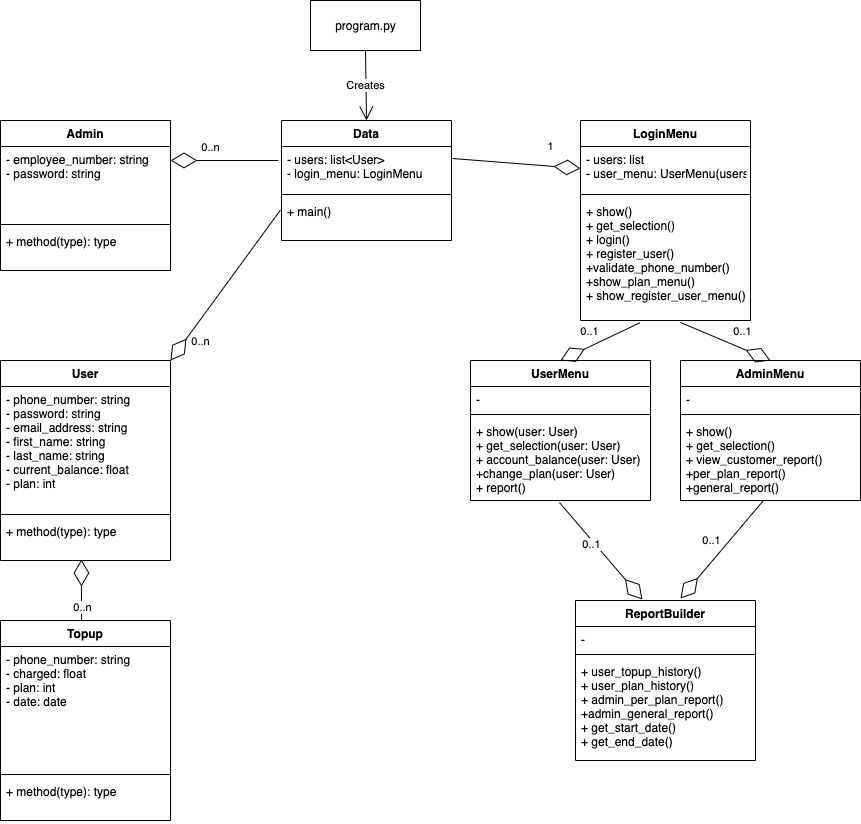

The diagram above was exported from draw.io. Its source (the exported page's mxGraphModel, read from the mxfile embedded in the PNG):
<mxGraphModel dx="788" dy="499" grid="1" gridSize="10" guides="1" tooltips="1" connect="1" arrows="1" fold="1" page="1" pageScale="1" pageWidth="827" pageHeight="1169" math="0" shadow="0">
  <root>
    <mxCell id="0" />
    <mxCell id="1" parent="0" />
    <mxCell id="2" value="Admin" style="swimlane;fontStyle=1;align=center;verticalAlign=top;childLayout=stackLayout;horizontal=1;startSize=26;horizontalStack=0;resizeParent=1;resizeParentMax=0;resizeLast=0;collapsible=1;marginBottom=0;" parent="1" vertex="1">
      <mxGeometry x="80" y="280" width="170" height="150" as="geometry" />
    </mxCell>
    <mxCell id="3" value="- employee_number: string&#10;- password: string" style="text;strokeColor=none;fillColor=none;align=left;verticalAlign=top;spacingLeft=4;spacingRight=4;overflow=hidden;rotatable=0;points=[[0,0.5],[1,0.5]];portConstraint=eastwest;" parent="2" vertex="1">
      <mxGeometry y="26" width="170" height="74" as="geometry" />
    </mxCell>
    <mxCell id="4" value="" style="line;strokeWidth=1;fillColor=none;align=left;verticalAlign=middle;spacingTop=-1;spacingLeft=3;spacingRight=3;rotatable=0;labelPosition=right;points=[];portConstraint=eastwest;" parent="2" vertex="1">
      <mxGeometry y="100" width="170" height="8" as="geometry" />
    </mxCell>
    <mxCell id="5" value="+ method(type): type" style="text;strokeColor=none;fillColor=none;align=left;verticalAlign=top;spacingLeft=4;spacingRight=4;overflow=hidden;rotatable=0;points=[[0,0.5],[1,0.5]];portConstraint=eastwest;" parent="2" vertex="1">
      <mxGeometry y="108" width="170" height="42" as="geometry" />
    </mxCell>
    <mxCell id="6" value="User" style="swimlane;fontStyle=1;align=center;verticalAlign=top;childLayout=stackLayout;horizontal=1;startSize=26;horizontalStack=0;resizeParent=1;resizeParentMax=0;resizeLast=0;collapsible=1;marginBottom=0;" parent="1" vertex="1">
      <mxGeometry x="80" y="520" width="170" height="200" as="geometry" />
    </mxCell>
    <mxCell id="7" value="- phone_number: string&#10;- password: string&#10;- email_address: string&#10;- first_name: string&#10;- last_name: string&#10;- current_balance: float&#10;- plan: int" style="text;strokeColor=none;fillColor=none;align=left;verticalAlign=top;spacingLeft=4;spacingRight=4;overflow=hidden;rotatable=0;points=[[0,0.5],[1,0.5]];portConstraint=eastwest;" parent="6" vertex="1">
      <mxGeometry y="26" width="170" height="124" as="geometry" />
    </mxCell>
    <mxCell id="8" value="" style="line;strokeWidth=1;fillColor=none;align=left;verticalAlign=middle;spacingTop=-1;spacingLeft=3;spacingRight=3;rotatable=0;labelPosition=right;points=[];portConstraint=eastwest;" parent="6" vertex="1">
      <mxGeometry y="150" width="170" height="8" as="geometry" />
    </mxCell>
    <mxCell id="9" value="+ method(type): type" style="text;strokeColor=none;fillColor=none;align=left;verticalAlign=top;spacingLeft=4;spacingRight=4;overflow=hidden;rotatable=0;points=[[0,0.5],[1,0.5]];portConstraint=eastwest;" parent="6" vertex="1">
      <mxGeometry y="158" width="170" height="42" as="geometry" />
    </mxCell>
    <mxCell id="10" value="Data" style="swimlane;fontStyle=1;align=center;verticalAlign=top;childLayout=stackLayout;horizontal=1;startSize=26;horizontalStack=0;resizeParent=1;resizeParentMax=0;resizeLast=0;collapsible=1;marginBottom=0;" parent="1" vertex="1">
      <mxGeometry x="361" y="280" width="170" height="120" as="geometry" />
    </mxCell>
    <mxCell id="11" value="- users: list&lt;User&gt;&#10;- login_menu: LoginMenu" style="text;strokeColor=none;fillColor=none;align=left;verticalAlign=top;spacingLeft=4;spacingRight=4;overflow=hidden;rotatable=0;points=[[0,0.5],[1,0.5]];portConstraint=eastwest;" parent="10" vertex="1">
      <mxGeometry y="26" width="170" height="44" as="geometry" />
    </mxCell>
    <mxCell id="12" value="" style="line;strokeWidth=1;fillColor=none;align=left;verticalAlign=middle;spacingTop=-1;spacingLeft=3;spacingRight=3;rotatable=0;labelPosition=right;points=[];portConstraint=eastwest;" parent="10" vertex="1">
      <mxGeometry y="70" width="170" height="8" as="geometry" />
    </mxCell>
    <mxCell id="13" value="+ main()" style="text;strokeColor=none;fillColor=none;align=left;verticalAlign=top;spacingLeft=4;spacingRight=4;overflow=hidden;rotatable=0;points=[[0,0.5],[1,0.5]];portConstraint=eastwest;" parent="10" vertex="1">
      <mxGeometry y="78" width="170" height="42" as="geometry" />
    </mxCell>
    <mxCell id="14" value="LoginMenu" style="swimlane;fontStyle=1;align=center;verticalAlign=top;childLayout=stackLayout;horizontal=1;startSize=26;horizontalStack=0;resizeParent=1;resizeParentMax=0;resizeLast=0;collapsible=1;marginBottom=0;" parent="1" vertex="1">
      <mxGeometry x="660" y="280" width="170" height="200" as="geometry" />
    </mxCell>
    <mxCell id="15" value="- users: list&#10;- user_menu: UserMenu(users)" style="text;strokeColor=none;fillColor=none;align=left;verticalAlign=top;spacingLeft=4;spacingRight=4;overflow=hidden;rotatable=0;points=[[0,0.5],[1,0.5]];portConstraint=eastwest;" parent="14" vertex="1">
      <mxGeometry y="26" width="170" height="44" as="geometry" />
    </mxCell>
    <mxCell id="16" value="" style="line;strokeWidth=1;fillColor=none;align=left;verticalAlign=middle;spacingTop=-1;spacingLeft=3;spacingRight=3;rotatable=0;labelPosition=right;points=[];portConstraint=eastwest;" parent="14" vertex="1">
      <mxGeometry y="70" width="170" height="8" as="geometry" />
    </mxCell>
    <mxCell id="17" value="+ show()&#10;+ get_selection()&#10;+ login()&#10;+ register_user()&#10;+validate_phone_number()&#10;+show_plan_menu()&#10;+ show_register_user_menu()" style="text;strokeColor=none;fillColor=none;align=left;verticalAlign=top;spacingLeft=4;spacingRight=4;overflow=hidden;rotatable=0;points=[[0,0.5],[1,0.5]];portConstraint=eastwest;" parent="14" vertex="1">
      <mxGeometry y="78" width="170" height="122" as="geometry" />
    </mxCell>
    <mxCell id="18" value="UserMenu" style="swimlane;fontStyle=1;align=center;verticalAlign=top;childLayout=stackLayout;horizontal=1;startSize=26;horizontalStack=0;resizeParent=1;resizeParentMax=0;resizeLast=0;collapsible=1;marginBottom=0;" parent="1" vertex="1">
      <mxGeometry x="550" y="520" width="180" height="140" as="geometry" />
    </mxCell>
    <mxCell id="19" value="-" style="text;strokeColor=none;fillColor=none;align=left;verticalAlign=top;spacingLeft=4;spacingRight=4;overflow=hidden;rotatable=0;points=[[0,0.5],[1,0.5]];portConstraint=eastwest;" parent="18" vertex="1">
      <mxGeometry y="26" width="180" height="24" as="geometry" />
    </mxCell>
    <mxCell id="20" value="" style="line;strokeWidth=1;fillColor=none;align=left;verticalAlign=middle;spacingTop=-1;spacingLeft=3;spacingRight=3;rotatable=0;labelPosition=right;points=[];portConstraint=eastwest;" parent="18" vertex="1">
      <mxGeometry y="50" width="180" height="8" as="geometry" />
    </mxCell>
    <mxCell id="21" value="+ show(user: User)&#10;+ get_selection(user: User)&#10;+ account_balance(user: User)&#10;+change_plan(user: User)&#10;+ report()" style="text;strokeColor=none;fillColor=none;align=left;verticalAlign=top;spacingLeft=4;spacingRight=4;overflow=hidden;rotatable=0;points=[[0,0.5],[1,0.5]];portConstraint=eastwest;" parent="18" vertex="1">
      <mxGeometry y="58" width="180" height="82" as="geometry" />
    </mxCell>
    <mxCell id="22" value="AdminMenu" style="swimlane;fontStyle=1;align=center;verticalAlign=top;childLayout=stackLayout;horizontal=1;startSize=26;horizontalStack=0;resizeParent=1;resizeParentMax=0;resizeLast=0;collapsible=1;marginBottom=0;" parent="1" vertex="1">
      <mxGeometry x="760" y="520" width="180" height="140" as="geometry" />
    </mxCell>
    <mxCell id="23" value="-" style="text;strokeColor=none;fillColor=none;align=left;verticalAlign=top;spacingLeft=4;spacingRight=4;overflow=hidden;rotatable=0;points=[[0,0.5],[1,0.5]];portConstraint=eastwest;" parent="22" vertex="1">
      <mxGeometry y="26" width="180" height="24" as="geometry" />
    </mxCell>
    <mxCell id="24" value="" style="line;strokeWidth=1;fillColor=none;align=left;verticalAlign=middle;spacingTop=-1;spacingLeft=3;spacingRight=3;rotatable=0;labelPosition=right;points=[];portConstraint=eastwest;" parent="22" vertex="1">
      <mxGeometry y="50" width="180" height="8" as="geometry" />
    </mxCell>
    <mxCell id="25" value="+ show()&#10;+ get_selection()&#10;+ view_customer_report()&#10;+per_plan_report()&#10;+general_report()" style="text;strokeColor=none;fillColor=none;align=left;verticalAlign=top;spacingLeft=4;spacingRight=4;overflow=hidden;rotatable=0;points=[[0,0.5],[1,0.5]];portConstraint=eastwest;" parent="22" vertex="1">
      <mxGeometry y="58" width="180" height="82" as="geometry" />
    </mxCell>
    <mxCell id="26" value="Topup" style="swimlane;fontStyle=1;align=center;verticalAlign=top;childLayout=stackLayout;horizontal=1;startSize=26;horizontalStack=0;resizeParent=1;resizeParentMax=0;resizeLast=0;collapsible=1;marginBottom=0;" parent="1" vertex="1">
      <mxGeometry x="80" y="780" width="170" height="200" as="geometry" />
    </mxCell>
    <mxCell id="27" value="- phone_number: string&#10;- charged: float&#10;- plan: int&#10;- date: date" style="text;strokeColor=none;fillColor=none;align=left;verticalAlign=top;spacingLeft=4;spacingRight=4;overflow=hidden;rotatable=0;points=[[0,0.5],[1,0.5]];portConstraint=eastwest;" parent="26" vertex="1">
      <mxGeometry y="26" width="170" height="124" as="geometry" />
    </mxCell>
    <mxCell id="28" value="" style="line;strokeWidth=1;fillColor=none;align=left;verticalAlign=middle;spacingTop=-1;spacingLeft=3;spacingRight=3;rotatable=0;labelPosition=right;points=[];portConstraint=eastwest;" parent="26" vertex="1">
      <mxGeometry y="150" width="170" height="8" as="geometry" />
    </mxCell>
    <mxCell id="29" value="+ method(type): type" style="text;strokeColor=none;fillColor=none;align=left;verticalAlign=top;spacingLeft=4;spacingRight=4;overflow=hidden;rotatable=0;points=[[0,0.5],[1,0.5]];portConstraint=eastwest;" parent="26" vertex="1">
      <mxGeometry y="158" width="170" height="42" as="geometry" />
    </mxCell>
    <mxCell id="30" value="ReportBuilder" style="swimlane;fontStyle=1;align=center;verticalAlign=top;childLayout=stackLayout;horizontal=1;startSize=26;horizontalStack=0;resizeParent=1;resizeParentMax=0;resizeLast=0;collapsible=1;marginBottom=0;" parent="1" vertex="1">
      <mxGeometry x="655" y="760" width="180" height="160" as="geometry" />
    </mxCell>
    <mxCell id="31" value="-" style="text;strokeColor=none;fillColor=none;align=left;verticalAlign=top;spacingLeft=4;spacingRight=4;overflow=hidden;rotatable=0;points=[[0,0.5],[1,0.5]];portConstraint=eastwest;" parent="30" vertex="1">
      <mxGeometry y="26" width="180" height="24" as="geometry" />
    </mxCell>
    <mxCell id="32" value="" style="line;strokeWidth=1;fillColor=none;align=left;verticalAlign=middle;spacingTop=-1;spacingLeft=3;spacingRight=3;rotatable=0;labelPosition=right;points=[];portConstraint=eastwest;" parent="30" vertex="1">
      <mxGeometry y="50" width="180" height="8" as="geometry" />
    </mxCell>
    <mxCell id="33" value="+ user_topup_history()&#10;+ user_plan_history()&#10;+ admin_per_plan_report()&#10;+admin_general_report()&#10;+ get_start_date()&#10;+ get_end_date()&#10;" style="text;strokeColor=none;fillColor=none;align=left;verticalAlign=top;spacingLeft=4;spacingRight=4;overflow=hidden;rotatable=0;points=[[0,0.5],[1,0.5]];portConstraint=eastwest;" parent="30" vertex="1">
      <mxGeometry y="58" width="180" height="102" as="geometry" />
    </mxCell>
    <mxCell id="34" value="" style="endArrow=diamondThin;endFill=0;endSize=24;html=1;entryX=0.476;entryY=0.976;entryDx=0;entryDy=0;entryPerimeter=0;" parent="1" target="9" edge="1">
      <mxGeometry width="160" relative="1" as="geometry">
        <mxPoint x="161" y="780" as="sourcePoint" />
        <mxPoint x="165" y="730" as="targetPoint" />
      </mxGeometry>
    </mxCell>
    <mxCell id="35" value="0..n" style="edgeLabel;html=1;align=center;verticalAlign=middle;resizable=0;points=[];" parent="34" vertex="1" connectable="0">
      <mxGeometry x="-0.5739" y="-1" relative="1" as="geometry">
        <mxPoint as="offset" />
      </mxGeometry>
    </mxCell>
    <mxCell id="36" value="" style="endArrow=diamondThin;endFill=0;endSize=24;html=1;" parent="1" edge="1">
      <mxGeometry width="160" relative="1" as="geometry">
        <mxPoint x="358" y="320" as="sourcePoint" />
        <mxPoint x="250" y="320" as="targetPoint" />
      </mxGeometry>
    </mxCell>
    <mxCell id="37" value="0..n" style="edgeLabel;html=1;align=center;verticalAlign=middle;resizable=0;points=[];" parent="36" vertex="1" connectable="0">
      <mxGeometry x="-0.5739" y="-1" relative="1" as="geometry">
        <mxPoint x="-46" y="-13" as="offset" />
      </mxGeometry>
    </mxCell>
    <mxCell id="38" value="" style="endArrow=diamondThin;endFill=0;endSize=24;html=1;exitX=-0.012;exitY=0.318;exitDx=0;exitDy=0;exitPerimeter=0;entryX=1;entryY=0;entryDx=0;entryDy=0;" parent="1" target="6" edge="1">
      <mxGeometry width="160" relative="1" as="geometry">
        <mxPoint x="360" y="369.50199999999995" as="sourcePoint" />
        <mxPoint x="255" y="520" as="targetPoint" />
      </mxGeometry>
    </mxCell>
    <mxCell id="39" value="0..n" style="edgeLabel;html=1;align=center;verticalAlign=middle;resizable=0;points=[];" parent="38" vertex="1" connectable="0">
      <mxGeometry x="-0.5739" y="-1" relative="1" as="geometry">
        <mxPoint x="-56" y="99" as="offset" />
      </mxGeometry>
    </mxCell>
    <mxCell id="40" value="" style="endArrow=diamondThin;endFill=0;endSize=24;html=1;entryX=0;entryY=0.5;entryDx=0;entryDy=0;" parent="1" target="15" edge="1">
      <mxGeometry width="160" relative="1" as="geometry">
        <mxPoint x="532" y="318" as="sourcePoint" />
        <mxPoint x="260" y="330" as="targetPoint" />
      </mxGeometry>
    </mxCell>
    <mxCell id="41" value="1" style="edgeLabel;html=1;align=center;verticalAlign=middle;resizable=0;points=[];" parent="40" vertex="1" connectable="0">
      <mxGeometry x="0.0156" y="-2" relative="1" as="geometry">
        <mxPoint x="33" y="-20" as="offset" />
      </mxGeometry>
    </mxCell>
    <mxCell id="42" value="" style="endArrow=diamondThin;endFill=0;endSize=24;html=1;entryX=0.5;entryY=0;entryDx=0;entryDy=0;exitX=0.349;exitY=1.019;exitDx=0;exitDy=0;exitPerimeter=0;" parent="1" source="17" target="18" edge="1">
      <mxGeometry width="160" relative="1" as="geometry">
        <mxPoint x="720" y="461" as="sourcePoint" />
        <mxPoint x="670" y="328" as="targetPoint" />
      </mxGeometry>
    </mxCell>
    <mxCell id="43" value="0..1" style="edgeLabel;html=1;align=center;verticalAlign=middle;resizable=0;points=[];" parent="42" vertex="1" connectable="0">
      <mxGeometry x="0.0156" y="-2" relative="1" as="geometry">
        <mxPoint x="-9" y="-9" as="offset" />
      </mxGeometry>
    </mxCell>
    <mxCell id="44" value="" style="endArrow=diamondThin;endFill=0;endSize=24;html=1;entryX=0.5;entryY=0;entryDx=0;entryDy=0;exitX=0.588;exitY=1.016;exitDx=0;exitDy=0;exitPerimeter=0;" parent="1" source="17" target="22" edge="1">
      <mxGeometry width="160" relative="1" as="geometry">
        <mxPoint x="730" y="471" as="sourcePoint" />
        <mxPoint x="650" y="530" as="targetPoint" />
      </mxGeometry>
    </mxCell>
    <mxCell id="45" value="0..1" style="edgeLabel;html=1;align=center;verticalAlign=middle;resizable=0;points=[];" parent="44" vertex="1" connectable="0">
      <mxGeometry x="0.0156" y="-2" relative="1" as="geometry">
        <mxPoint x="16" y="-13" as="offset" />
      </mxGeometry>
    </mxCell>
    <mxCell id="46" value="" style="endArrow=diamondThin;endFill=0;endSize=24;html=1;exitX=0.461;exitY=1;exitDx=0;exitDy=0;exitPerimeter=0;" parent="1" source="25" edge="1">
      <mxGeometry width="160" relative="1" as="geometry">
        <mxPoint x="730" y="471" as="sourcePoint" />
        <mxPoint x="760" y="758" as="targetPoint" />
      </mxGeometry>
    </mxCell>
    <mxCell id="47" value="0..1" style="edgeLabel;html=1;align=center;verticalAlign=middle;resizable=0;points=[];" parent="46" vertex="1" connectable="0">
      <mxGeometry x="0.0156" y="-2" relative="1" as="geometry">
        <mxPoint x="-9" y="-9" as="offset" />
      </mxGeometry>
    </mxCell>
    <mxCell id="48" value="" style="endArrow=diamondThin;endFill=0;endSize=24;html=1;exitX=0.494;exitY=1.024;exitDx=0;exitDy=0;exitPerimeter=0;entryX=0.372;entryY=-0.006;entryDx=0;entryDy=0;entryPerimeter=0;" parent="1" source="21" target="30" edge="1">
      <mxGeometry width="160" relative="1" as="geometry">
        <mxPoint x="852.98" y="670" as="sourcePoint" />
        <mxPoint x="770" y="768" as="targetPoint" />
      </mxGeometry>
    </mxCell>
    <mxCell id="49" value="0..1" style="edgeLabel;html=1;align=center;verticalAlign=middle;resizable=0;points=[];" parent="48" vertex="1" connectable="0">
      <mxGeometry x="0.0156" y="-2" relative="1" as="geometry">
        <mxPoint x="-9" y="-9" as="offset" />
      </mxGeometry>
    </mxCell>
    <mxCell id="50" value="program.py" style="html=1;" parent="1" vertex="1">
      <mxGeometry x="390" y="160" width="110" height="50" as="geometry" />
    </mxCell>
    <mxCell id="57" value="Creates" style="endArrow=open;endFill=1;endSize=12;html=1;exitX=0.5;exitY=1;exitDx=0;exitDy=0;entryX=0.5;entryY=0;entryDx=0;entryDy=0;" edge="1" parent="1" source="50" target="10">
      <mxGeometry width="160" relative="1" as="geometry">
        <mxPoint x="520" y="350" as="sourcePoint" />
        <mxPoint x="680" y="350" as="targetPoint" />
      </mxGeometry>
    </mxCell>
  </root>
</mxGraphModel>